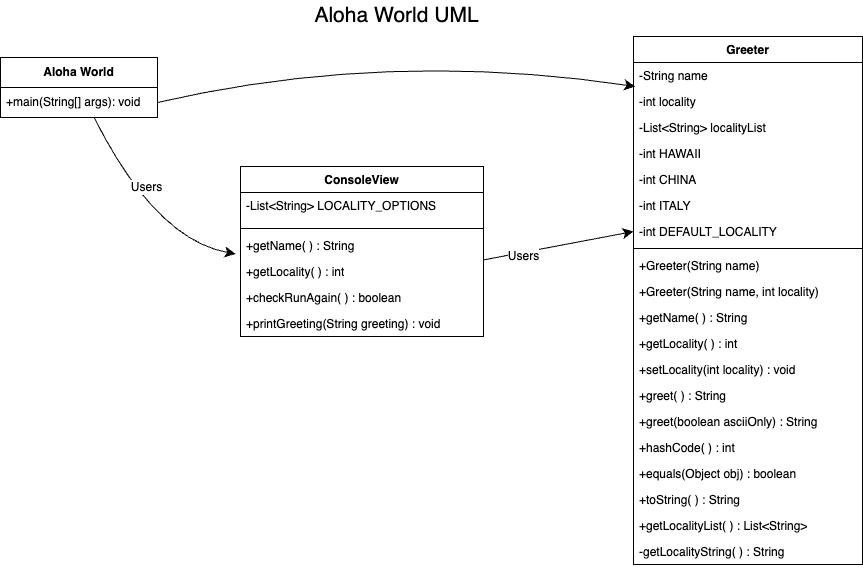

The diagram above was exported from draw.io. Its source (the exported page's mxGraphModel, read from the mxfile embedded in the PNG):
<mxGraphModel dx="1973" dy="1128" grid="0" gridSize="10" guides="1" tooltips="1" connect="1" arrows="1" fold="1" page="0" pageScale="1" pageWidth="827" pageHeight="1169" background="#FFFFFF" math="0" shadow="0">
  <root>
    <mxCell id="0" />
    <mxCell id="1" parent="0" />
    <mxCell id="tIBidLaeb0YwLaN6H6bq-29" value="" style="edgeStyle=none;curved=1;rounded=0;orthogonalLoop=1;jettySize=auto;html=1;fontSize=12;startSize=8;endSize=8;exitX=1;exitY=0.5;exitDx=0;exitDy=0;entryX=0.007;entryY=0.923;entryDx=0;entryDy=0;entryPerimeter=0;" edge="1" parent="1" source="tIBidLaeb0YwLaN6H6bq-2" target="tIBidLaeb0YwLaN6H6bq-53">
      <mxGeometry relative="1" as="geometry">
        <mxPoint x="30" y="-197.7757009345794" as="targetPoint" />
        <Array as="points">
          <mxPoint x="-221" y="-240" />
        </Array>
      </mxGeometry>
    </mxCell>
    <mxCell id="tIBidLaeb0YwLaN6H6bq-1" value="&lt;b&gt;Aloha World&lt;/b&gt;" style="swimlane;fontStyle=0;childLayout=stackLayout;horizontal=1;startSize=30;horizontalStack=0;resizeParent=1;resizeParentMax=0;resizeLast=0;collapsible=1;marginBottom=0;whiteSpace=wrap;html=1;" vertex="1" parent="1">
      <mxGeometry x="-607" y="-232" width="157" height="60" as="geometry" />
    </mxCell>
    <mxCell id="tIBidLaeb0YwLaN6H6bq-21" value="&lt;font style=&quot;font-size: 21px;&quot;&gt;Aloha World UML&lt;/font&gt;" style="text;html=1;align=center;verticalAlign=middle;whiteSpace=wrap;rounded=0;fontSize=16;" vertex="1" parent="1">
      <mxGeometry x="-305" y="-289" width="189" height="30" as="geometry" />
    </mxCell>
    <mxCell id="tIBidLaeb0YwLaN6H6bq-36" value="ConsoleView" style="swimlane;fontStyle=1;align=center;verticalAlign=top;childLayout=stackLayout;horizontal=1;startSize=26;horizontalStack=0;resizeParent=1;resizeParentMax=0;resizeLast=0;collapsible=1;marginBottom=0;whiteSpace=wrap;html=1;" vertex="1" parent="1">
      <mxGeometry x="-367" y="-123" width="243" height="170" as="geometry" />
    </mxCell>
    <mxCell id="tIBidLaeb0YwLaN6H6bq-37" value="-List&amp;lt;String&amp;gt; LOCALITY_OPTIONS" style="text;strokeColor=none;fillColor=none;align=left;verticalAlign=top;spacingLeft=4;spacingRight=4;overflow=hidden;rotatable=0;points=[[0,0.5],[1,0.5]];portConstraint=eastwest;whiteSpace=wrap;html=1;" vertex="1" parent="tIBidLaeb0YwLaN6H6bq-36">
      <mxGeometry y="26" width="243" height="32" as="geometry" />
    </mxCell>
    <mxCell id="tIBidLaeb0YwLaN6H6bq-38" value="" style="line;strokeWidth=1;fillColor=none;align=left;verticalAlign=middle;spacingTop=-1;spacingLeft=3;spacingRight=3;rotatable=0;labelPosition=right;points=[];portConstraint=eastwest;strokeColor=inherit;" vertex="1" parent="tIBidLaeb0YwLaN6H6bq-36">
      <mxGeometry y="58" width="243" height="8" as="geometry" />
    </mxCell>
    <mxCell id="tIBidLaeb0YwLaN6H6bq-39" value="+getName( ) : String" style="text;strokeColor=none;fillColor=none;align=left;verticalAlign=top;spacingLeft=4;spacingRight=4;overflow=hidden;rotatable=0;points=[[0,0.5],[1,0.5]];portConstraint=eastwest;whiteSpace=wrap;html=1;" vertex="1" parent="tIBidLaeb0YwLaN6H6bq-36">
      <mxGeometry y="66" width="243" height="26" as="geometry" />
    </mxCell>
    <mxCell id="tIBidLaeb0YwLaN6H6bq-56" value="+getLocality( ) : int" style="text;strokeColor=none;fillColor=none;align=left;verticalAlign=top;spacingLeft=4;spacingRight=4;overflow=hidden;rotatable=0;points=[[0,0.5],[1,0.5]];portConstraint=eastwest;whiteSpace=wrap;html=1;" vertex="1" parent="tIBidLaeb0YwLaN6H6bq-36">
      <mxGeometry y="92" width="243" height="26" as="geometry" />
    </mxCell>
    <mxCell id="tIBidLaeb0YwLaN6H6bq-57" value="+checkRunAgain( ) : boolean" style="text;strokeColor=none;fillColor=none;align=left;verticalAlign=top;spacingLeft=4;spacingRight=4;overflow=hidden;rotatable=0;points=[[0,0.5],[1,0.5]];portConstraint=eastwest;whiteSpace=wrap;html=1;" vertex="1" parent="tIBidLaeb0YwLaN6H6bq-36">
      <mxGeometry y="118" width="243" height="26" as="geometry" />
    </mxCell>
    <mxCell id="tIBidLaeb0YwLaN6H6bq-58" value="+printGreeting(String greeting) : void" style="text;strokeColor=none;fillColor=none;align=left;verticalAlign=top;spacingLeft=4;spacingRight=4;overflow=hidden;rotatable=0;points=[[0,0.5],[1,0.5]];portConstraint=eastwest;whiteSpace=wrap;html=1;" vertex="1" parent="tIBidLaeb0YwLaN6H6bq-36">
      <mxGeometry y="144" width="243" height="26" as="geometry" />
    </mxCell>
    <mxCell id="tIBidLaeb0YwLaN6H6bq-52" value="Greeter" style="swimlane;fontStyle=1;align=center;verticalAlign=top;childLayout=stackLayout;horizontal=1;startSize=26;horizontalStack=0;resizeParent=1;resizeParentMax=0;resizeLast=0;collapsible=1;marginBottom=0;whiteSpace=wrap;html=1;" vertex="1" parent="1">
      <mxGeometry x="26" y="-253" width="229" height="528" as="geometry" />
    </mxCell>
    <mxCell id="tIBidLaeb0YwLaN6H6bq-53" value="-String name" style="text;strokeColor=none;fillColor=none;align=left;verticalAlign=top;spacingLeft=4;spacingRight=4;overflow=hidden;rotatable=0;points=[[0,0.5],[1,0.5]];portConstraint=eastwest;whiteSpace=wrap;html=1;" vertex="1" parent="tIBidLaeb0YwLaN6H6bq-52">
      <mxGeometry y="26" width="229" height="26" as="geometry" />
    </mxCell>
    <mxCell id="tIBidLaeb0YwLaN6H6bq-59" value="-int locality" style="text;strokeColor=none;fillColor=none;align=left;verticalAlign=top;spacingLeft=4;spacingRight=4;overflow=hidden;rotatable=0;points=[[0,0.5],[1,0.5]];portConstraint=eastwest;whiteSpace=wrap;html=1;" vertex="1" parent="tIBidLaeb0YwLaN6H6bq-52">
      <mxGeometry y="52" width="229" height="26" as="geometry" />
    </mxCell>
    <mxCell id="tIBidLaeb0YwLaN6H6bq-60" value="-List&amp;lt;String&amp;gt; localityList" style="text;strokeColor=none;fillColor=none;align=left;verticalAlign=top;spacingLeft=4;spacingRight=4;overflow=hidden;rotatable=0;points=[[0,0.5],[1,0.5]];portConstraint=eastwest;whiteSpace=wrap;html=1;" vertex="1" parent="tIBidLaeb0YwLaN6H6bq-52">
      <mxGeometry y="78" width="229" height="26" as="geometry" />
    </mxCell>
    <mxCell id="tIBidLaeb0YwLaN6H6bq-61" value="-int HAWAII" style="text;strokeColor=none;fillColor=none;align=left;verticalAlign=top;spacingLeft=4;spacingRight=4;overflow=hidden;rotatable=0;points=[[0,0.5],[1,0.5]];portConstraint=eastwest;whiteSpace=wrap;html=1;" vertex="1" parent="tIBidLaeb0YwLaN6H6bq-52">
      <mxGeometry y="104" width="229" height="26" as="geometry" />
    </mxCell>
    <mxCell id="tIBidLaeb0YwLaN6H6bq-62" value="-int CHINA" style="text;strokeColor=none;fillColor=none;align=left;verticalAlign=top;spacingLeft=4;spacingRight=4;overflow=hidden;rotatable=0;points=[[0,0.5],[1,0.5]];portConstraint=eastwest;whiteSpace=wrap;html=1;" vertex="1" parent="tIBidLaeb0YwLaN6H6bq-52">
      <mxGeometry y="130" width="229" height="26" as="geometry" />
    </mxCell>
    <mxCell id="tIBidLaeb0YwLaN6H6bq-63" value="-int ITALY" style="text;strokeColor=none;fillColor=none;align=left;verticalAlign=top;spacingLeft=4;spacingRight=4;overflow=hidden;rotatable=0;points=[[0,0.5],[1,0.5]];portConstraint=eastwest;whiteSpace=wrap;html=1;" vertex="1" parent="tIBidLaeb0YwLaN6H6bq-52">
      <mxGeometry y="156" width="229" height="26" as="geometry" />
    </mxCell>
    <mxCell id="tIBidLaeb0YwLaN6H6bq-64" value="-int DEFAULT_LOCALITY" style="text;strokeColor=none;fillColor=none;align=left;verticalAlign=top;spacingLeft=4;spacingRight=4;overflow=hidden;rotatable=0;points=[[0,0.5],[1,0.5]];portConstraint=eastwest;whiteSpace=wrap;html=1;" vertex="1" parent="tIBidLaeb0YwLaN6H6bq-52">
      <mxGeometry y="182" width="229" height="26" as="geometry" />
    </mxCell>
    <mxCell id="tIBidLaeb0YwLaN6H6bq-54" value="" style="line;strokeWidth=1;fillColor=none;align=left;verticalAlign=middle;spacingTop=-1;spacingLeft=3;spacingRight=3;rotatable=0;labelPosition=right;points=[];portConstraint=eastwest;strokeColor=inherit;" vertex="1" parent="tIBidLaeb0YwLaN6H6bq-52">
      <mxGeometry y="208" width="229" height="8" as="geometry" />
    </mxCell>
    <mxCell id="tIBidLaeb0YwLaN6H6bq-55" value="+Greeter(String name)&lt;div&gt;&lt;br&gt;&lt;/div&gt;" style="text;strokeColor=none;fillColor=none;align=left;verticalAlign=top;spacingLeft=4;spacingRight=4;overflow=hidden;rotatable=0;points=[[0,0.5],[1,0.5]];portConstraint=eastwest;whiteSpace=wrap;html=1;" vertex="1" parent="tIBidLaeb0YwLaN6H6bq-52">
      <mxGeometry y="216" width="229" height="26" as="geometry" />
    </mxCell>
    <mxCell id="tIBidLaeb0YwLaN6H6bq-65" value="&lt;div&gt;+Greeter(String name, int locality)&lt;/div&gt;" style="text;strokeColor=none;fillColor=none;align=left;verticalAlign=top;spacingLeft=4;spacingRight=4;overflow=hidden;rotatable=0;points=[[0,0.5],[1,0.5]];portConstraint=eastwest;whiteSpace=wrap;html=1;" vertex="1" parent="tIBidLaeb0YwLaN6H6bq-52">
      <mxGeometry y="242" width="229" height="26" as="geometry" />
    </mxCell>
    <mxCell id="tIBidLaeb0YwLaN6H6bq-66" value="&lt;div&gt;+getName( ) : String&lt;/div&gt;" style="text;strokeColor=none;fillColor=none;align=left;verticalAlign=top;spacingLeft=4;spacingRight=4;overflow=hidden;rotatable=0;points=[[0,0.5],[1,0.5]];portConstraint=eastwest;whiteSpace=wrap;html=1;" vertex="1" parent="tIBidLaeb0YwLaN6H6bq-52">
      <mxGeometry y="268" width="229" height="26" as="geometry" />
    </mxCell>
    <mxCell id="tIBidLaeb0YwLaN6H6bq-67" value="&lt;div&gt;+getLocality( ) : int&lt;/div&gt;" style="text;strokeColor=none;fillColor=none;align=left;verticalAlign=top;spacingLeft=4;spacingRight=4;overflow=hidden;rotatable=0;points=[[0,0.5],[1,0.5]];portConstraint=eastwest;whiteSpace=wrap;html=1;" vertex="1" parent="tIBidLaeb0YwLaN6H6bq-52">
      <mxGeometry y="294" width="229" height="26" as="geometry" />
    </mxCell>
    <mxCell id="tIBidLaeb0YwLaN6H6bq-68" value="&lt;div&gt;+setLocality(int locality) : void&lt;/div&gt;" style="text;strokeColor=none;fillColor=none;align=left;verticalAlign=top;spacingLeft=4;spacingRight=4;overflow=hidden;rotatable=0;points=[[0,0.5],[1,0.5]];portConstraint=eastwest;whiteSpace=wrap;html=1;" vertex="1" parent="tIBidLaeb0YwLaN6H6bq-52">
      <mxGeometry y="320" width="229" height="26" as="geometry" />
    </mxCell>
    <mxCell id="tIBidLaeb0YwLaN6H6bq-69" value="&lt;div&gt;+greet( ) : String&lt;/div&gt;" style="text;strokeColor=none;fillColor=none;align=left;verticalAlign=top;spacingLeft=4;spacingRight=4;overflow=hidden;rotatable=0;points=[[0,0.5],[1,0.5]];portConstraint=eastwest;whiteSpace=wrap;html=1;" vertex="1" parent="tIBidLaeb0YwLaN6H6bq-52">
      <mxGeometry y="346" width="229" height="26" as="geometry" />
    </mxCell>
    <mxCell id="tIBidLaeb0YwLaN6H6bq-70" value="&lt;div&gt;+greet(boolean asciiOnly) : String&lt;/div&gt;" style="text;strokeColor=none;fillColor=none;align=left;verticalAlign=top;spacingLeft=4;spacingRight=4;overflow=hidden;rotatable=0;points=[[0,0.5],[1,0.5]];portConstraint=eastwest;whiteSpace=wrap;html=1;" vertex="1" parent="tIBidLaeb0YwLaN6H6bq-52">
      <mxGeometry y="372" width="229" height="26" as="geometry" />
    </mxCell>
    <mxCell id="tIBidLaeb0YwLaN6H6bq-71" value="&lt;div&gt;+hashCode( ) : int&lt;/div&gt;" style="text;strokeColor=none;fillColor=none;align=left;verticalAlign=top;spacingLeft=4;spacingRight=4;overflow=hidden;rotatable=0;points=[[0,0.5],[1,0.5]];portConstraint=eastwest;whiteSpace=wrap;html=1;" vertex="1" parent="tIBidLaeb0YwLaN6H6bq-52">
      <mxGeometry y="398" width="229" height="26" as="geometry" />
    </mxCell>
    <mxCell id="tIBidLaeb0YwLaN6H6bq-72" value="&lt;div&gt;+equals(Object obj) : boolean&lt;/div&gt;" style="text;strokeColor=none;fillColor=none;align=left;verticalAlign=top;spacingLeft=4;spacingRight=4;overflow=hidden;rotatable=0;points=[[0,0.5],[1,0.5]];portConstraint=eastwest;whiteSpace=wrap;html=1;" vertex="1" parent="tIBidLaeb0YwLaN6H6bq-52">
      <mxGeometry y="424" width="229" height="26" as="geometry" />
    </mxCell>
    <mxCell id="tIBidLaeb0YwLaN6H6bq-73" value="&lt;div&gt;+toString( ) : String&lt;/div&gt;" style="text;strokeColor=none;fillColor=none;align=left;verticalAlign=top;spacingLeft=4;spacingRight=4;overflow=hidden;rotatable=0;points=[[0,0.5],[1,0.5]];portConstraint=eastwest;whiteSpace=wrap;html=1;" vertex="1" parent="tIBidLaeb0YwLaN6H6bq-52">
      <mxGeometry y="450" width="229" height="26" as="geometry" />
    </mxCell>
    <mxCell id="tIBidLaeb0YwLaN6H6bq-74" value="&lt;div&gt;+getLocalityList( ) : List&amp;lt;String&amp;gt;&lt;/div&gt;" style="text;strokeColor=none;fillColor=none;align=left;verticalAlign=top;spacingLeft=4;spacingRight=4;overflow=hidden;rotatable=0;points=[[0,0.5],[1,0.5]];portConstraint=eastwest;whiteSpace=wrap;html=1;" vertex="1" parent="tIBidLaeb0YwLaN6H6bq-52">
      <mxGeometry y="476" width="229" height="26" as="geometry" />
    </mxCell>
    <mxCell id="tIBidLaeb0YwLaN6H6bq-75" value="&lt;div&gt;-getLocalityString( ) : String&lt;/div&gt;" style="text;strokeColor=none;fillColor=none;align=left;verticalAlign=top;spacingLeft=4;spacingRight=4;overflow=hidden;rotatable=0;points=[[0,0.5],[1,0.5]];portConstraint=eastwest;whiteSpace=wrap;html=1;" vertex="1" parent="tIBidLaeb0YwLaN6H6bq-52">
      <mxGeometry y="502" width="229" height="26" as="geometry" />
    </mxCell>
    <mxCell id="tIBidLaeb0YwLaN6H6bq-2" value="+main(String[] args): void" style="text;strokeColor=none;fillColor=none;align=left;verticalAlign=middle;spacingLeft=4;spacingRight=4;overflow=hidden;points=[[0,0.5],[1,0.5]];portConstraint=eastwest;rotatable=0;whiteSpace=wrap;html=1;" vertex="1" parent="1">
      <mxGeometry x="-607" y="-201" width="157" height="28" as="geometry" />
    </mxCell>
    <mxCell id="tIBidLaeb0YwLaN6H6bq-76" style="edgeStyle=none;curved=1;rounded=0;orthogonalLoop=1;jettySize=auto;html=1;entryX=-0.02;entryY=-0.175;entryDx=0;entryDy=0;entryPerimeter=0;fontSize=12;startSize=8;endSize=8;" edge="1" parent="1" source="tIBidLaeb0YwLaN6H6bq-1" target="tIBidLaeb0YwLaN6H6bq-56">
      <mxGeometry relative="1" as="geometry">
        <Array as="points">
          <mxPoint x="-452" y="-50" />
        </Array>
      </mxGeometry>
    </mxCell>
    <mxCell id="tIBidLaeb0YwLaN6H6bq-77" value="Users" style="edgeLabel;html=1;align=center;verticalAlign=middle;resizable=0;points=[];fontSize=12;" vertex="1" connectable="0" parent="tIBidLaeb0YwLaN6H6bq-76">
      <mxGeometry x="-0.2161" y="15" relative="1" as="geometry">
        <mxPoint as="offset" />
      </mxGeometry>
    </mxCell>
    <mxCell id="tIBidLaeb0YwLaN6H6bq-79" style="edgeStyle=none;curved=1;rounded=0;orthogonalLoop=1;jettySize=auto;html=1;entryX=0;entryY=0.5;entryDx=0;entryDy=0;fontSize=12;startSize=8;endSize=8;exitX=1.002;exitY=0.051;exitDx=0;exitDy=0;exitPerimeter=0;" edge="1" parent="1" source="tIBidLaeb0YwLaN6H6bq-56" target="tIBidLaeb0YwLaN6H6bq-64">
      <mxGeometry relative="1" as="geometry" />
    </mxCell>
    <mxCell id="tIBidLaeb0YwLaN6H6bq-80" value="Users" style="edgeLabel;html=1;align=center;verticalAlign=middle;resizable=0;points=[];fontSize=12;" vertex="1" connectable="0" parent="tIBidLaeb0YwLaN6H6bq-79">
      <mxGeometry x="-0.4875" y="-3" relative="1" as="geometry">
        <mxPoint as="offset" />
      </mxGeometry>
    </mxCell>
  </root>
</mxGraphModel>